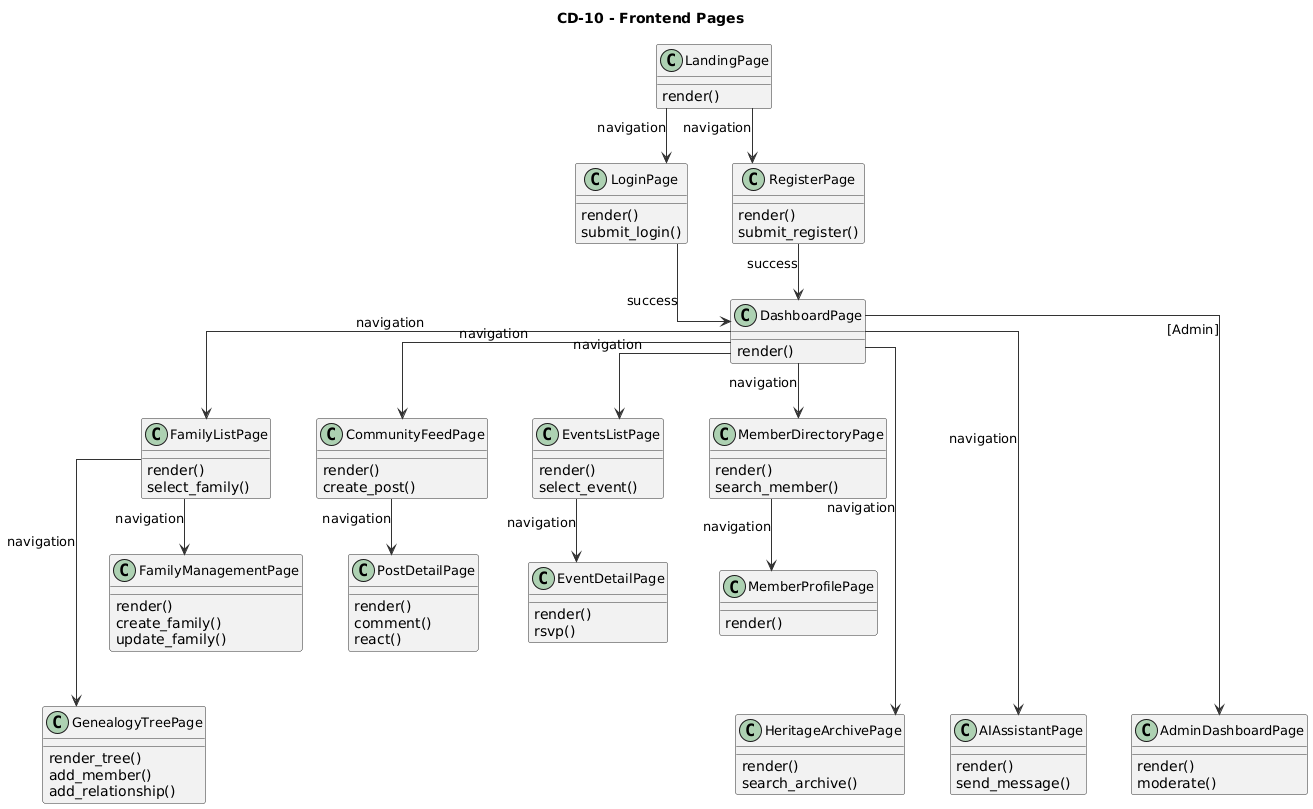

The diagram above was rendered by PlantUML. Its source (embedded in the PNG):
@startuml
title CD-10 - Frontend Pages

skinparam shadowing false
skinparam linetype ortho
skinparam classStyle rectangle

skinparam class {
    BackgroundColor #F2F2F2
    BorderColor #333333
    FontColor #000000
    FontSize 13
}

skinparam ArrowColor #333333
skinparam nodesep 45
skinparam ranksep 55

top to bottom direction


' =====================================================
' AUTHENTICATION
' =====================================================

class "LandingPage" as LandingPage {
    render()
}

class "LoginPage" as LoginPage {
    render()
    submit_login()
}

class "RegisterPage" as RegisterPage {
    render()
    submit_register()
}


' =====================================================
' MAIN DASHBOARD
' =====================================================

class "DashboardPage" as DashboardPage {
    render()
}


' =====================================================
' FAMILY
' =====================================================

class "FamilyListPage" as FamilyListPage {
    render()
    select_family()
}

class "FamilyManagementPage" as FamilyManagementPage {
    render()
    create_family()
    update_family()
}

class "GenealogyTreePage" as GenealogyTreePage {
    render_tree()
    add_member()
    add_relationship()
}


' =====================================================
' COMMUNITY
' =====================================================

class "CommunityFeedPage" as CommunityFeedPage {
    render()
    create_post()
}

class "PostDetailPage" as PostDetailPage {
    render()
    comment()
    react()
}


' =====================================================
' EVENTS
' =====================================================

class "EventsListPage" as EventsListPage {
    render()
    select_event()
}

class "EventDetailPage" as EventDetailPage {
    render()
    rsvp()
}


' =====================================================
' DIRECTORY
' =====================================================

class "MemberDirectoryPage" as MemberDirectoryPage {
    render()
    search_member()
}

class "MemberProfilePage" as MemberProfilePage {
    render()
}


' =====================================================
' OTHER FEATURES
' =====================================================

class "HeritageArchivePage" as HeritageArchivePage {
    render()
    search_archive()
}

class "AIAssistantPage" as AIAssistantPage {
    render()
    send_message()
}

class "AdminDashboardPage" as AdminDashboardPage {
    render()
    moderate()
}


' =====================================================
' AUTHENTICATION FLOW
' =====================================================

LandingPage --> LoginPage : navigation
LandingPage --> RegisterPage : navigation

LoginPage --> DashboardPage : success
RegisterPage --> DashboardPage : success


' =====================================================
' MAIN FEATURE NAVIGATION
' =====================================================

DashboardPage --> FamilyListPage : navigation
DashboardPage --> CommunityFeedPage : navigation
DashboardPage --> EventsListPage : navigation
DashboardPage --> MemberDirectoryPage : navigation
DashboardPage --> HeritageArchivePage : navigation
DashboardPage --> AIAssistantPage : navigation
DashboardPage --> AdminDashboardPage : [Admin]


' =====================================================
' FAMILY FLOW
' =====================================================

FamilyListPage --> FamilyManagementPage : navigation
FamilyListPage --> GenealogyTreePage : navigation


' =====================================================
' COMMUNITY FLOW
' =====================================================

CommunityFeedPage --> PostDetailPage : navigation


' =====================================================
' EVENT FLOW
' =====================================================

EventsListPage --> EventDetailPage : navigation


' =====================================================
' DIRECTORY FLOW
' =====================================================

MemberDirectoryPage --> MemberProfilePage : navigation


' =====================================================
' FORCE MAIN AUTH LAYOUT
' =====================================================

LandingPage -[hidden]right-> LoginPage
LoginPage -[hidden]right-> RegisterPage

LandingPage -[hidden]down-> DashboardPage


' =====================================================
' FORCE FEATURE ROW
' =====================================================

FamilyListPage -[hidden]right-> CommunityFeedPage
CommunityFeedPage -[hidden]right-> EventsListPage
EventsListPage -[hidden]right-> MemberDirectoryPage


' =====================================================
' FORCE SECOND FEATURE ROW
' =====================================================

FamilyManagementPage -[hidden]right-> PostDetailPage
PostDetailPage -[hidden]right-> EventDetailPage
EventDetailPage -[hidden]right-> MemberProfilePage


' =====================================================
' FORCE THIRD FEATURE ROW
' =====================================================

HeritageArchivePage -[hidden]right-> AIAssistantPage
AIAssistantPage -[hidden]right-> AdminDashboardPage


' =====================================================
' FORCE VERTICAL RELATIONSHIPS
' =====================================================

FamilyListPage -[hidden]down-> FamilyManagementPage
FamilyManagementPage -[hidden]down-> GenealogyTreePage

CommunityFeedPage -[hidden]down-> PostDetailPage

EventsListPage -[hidden]down-> EventDetailPage

MemberDirectoryPage -[hidden]down-> MemberProfilePage


' =====================================================
' PLACE ADDITIONAL FEATURES BELOW
' =====================================================

FamilyManagementPage -[hidden]down-> HeritageArchivePage
@enduml